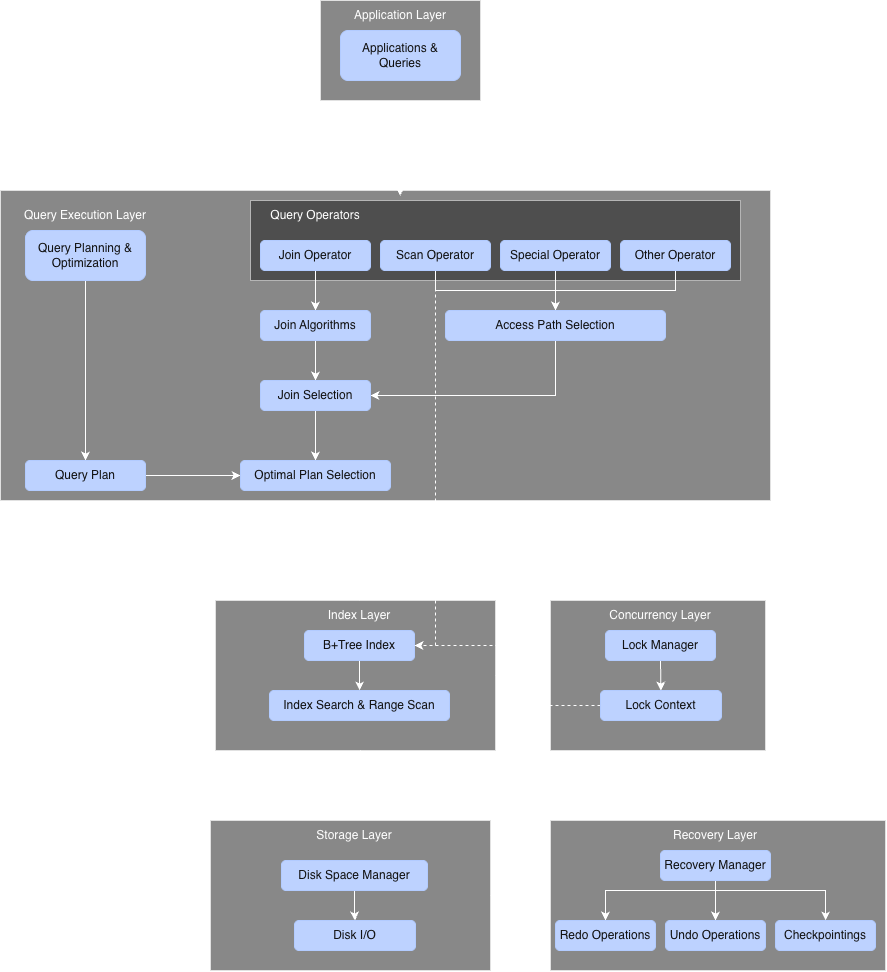

The diagram above was exported from draw.io. Its source (the exported page's mxGraphModel, read from the mxfile embedded in the PNG):
<mxGraphModel dx="1204" dy="1727" grid="1" gridSize="10" guides="1" tooltips="1" connect="1" arrows="1" fold="1" page="1" pageScale="1" pageWidth="827" pageHeight="1169" math="0" shadow="0">
  <root>
    <mxCell id="0" />
    <mxCell id="1" parent="0" />
    <mxCell id="rlcnWyhnfxC0A3_UQAX3-19" parent="1" style="rounded=0;whiteSpace=wrap;html=1;opacity=50;glass=0;shadow=0;" value="" vertex="1">
      <mxGeometry height="150" width="280" x="225" y="760" as="geometry" />
    </mxCell>
    <mxCell id="MvNY_rSW_psk5npPwasH-28" edge="1" parent="1" source="rlcnWyhnfxC0A3_UQAX3-7" style="edgeStyle=orthogonalEdgeStyle;rounded=0;orthogonalLoop=1;jettySize=auto;html=1;entryX=0.5;entryY=0;entryDx=0;entryDy=0;" target="rlcnWyhnfxC0A3_UQAX3-20">
      <mxGeometry relative="1" as="geometry">
        <Array as="points">
          <mxPoint x="369" y="690" />
          <mxPoint x="369" y="690" />
        </Array>
      </mxGeometry>
    </mxCell>
    <mxCell id="rlcnWyhnfxC0A3_UQAX3-7" parent="1" style="rounded=0;whiteSpace=wrap;html=1;opacity=50;glass=0;shadow=0;" value="" vertex="1">
      <mxGeometry height="310" width="770" x="10" y="350" as="geometry" />
    </mxCell>
    <mxCell id="MvNY_rSW_psk5npPwasH-1" parent="1" style="rounded=0;whiteSpace=wrap;html=1;opacity=50;glass=0;shadow=0;" value="" vertex="1">
      <mxGeometry height="80" width="490" x="260" y="360" as="geometry" />
    </mxCell>
    <mxCell id="rlcnWyhnfxC0A3_UQAX3-17" edge="1" parent="1" source="rlcnWyhnfxC0A3_UQAX3-3" style="edgeStyle=orthogonalEdgeStyle;rounded=0;orthogonalLoop=1;jettySize=auto;html=1;exitX=0.5;exitY=1;exitDx=0;exitDy=0;entryX=0.519;entryY=0.017;entryDx=0;entryDy=0;entryPerimeter=0;" target="rlcnWyhnfxC0A3_UQAX3-7">
      <mxGeometry relative="1" as="geometry" />
    </mxCell>
    <mxCell id="rlcnWyhnfxC0A3_UQAX3-3" parent="1" style="rounded=0;whiteSpace=wrap;html=1;opacity=50;glass=0;shadow=0;" value="" vertex="1">
      <mxGeometry height="100" width="160" x="330" y="160" as="geometry" />
    </mxCell>
    <mxCell id="rlcnWyhnfxC0A3_UQAX3-1" parent="1" style="rounded=1;whiteSpace=wrap;html=1;fillColor=light-dark(#0050EF,#BDD2FF);fontColor=#ffffff;strokeColor=#001DBC;" value="Applications &amp;amp; Queries" vertex="1">
      <mxGeometry height="50" width="120" x="350" y="190" as="geometry" />
    </mxCell>
    <mxCell id="rlcnWyhnfxC0A3_UQAX3-2" edge="1" parent="1" source="rlcnWyhnfxC0A3_UQAX3-1" style="edgeStyle=orthogonalEdgeStyle;rounded=0;orthogonalLoop=1;jettySize=auto;html=1;exitX=0.5;exitY=1;exitDx=0;exitDy=0;" target="rlcnWyhnfxC0A3_UQAX3-1">
      <mxGeometry relative="1" as="geometry" />
    </mxCell>
    <mxCell id="rlcnWyhnfxC0A3_UQAX3-6" parent="1" style="text;html=1;whiteSpace=wrap;strokeColor=none;fillColor=none;align=center;verticalAlign=middle;rounded=0;" value="Application Layer" vertex="1">
      <mxGeometry height="30" width="120" x="350" y="160" as="geometry" />
    </mxCell>
    <mxCell id="MvNY_rSW_psk5npPwasH-18" edge="1" parent="1" source="rlcnWyhnfxC0A3_UQAX3-8" style="edgeStyle=orthogonalEdgeStyle;rounded=0;orthogonalLoop=1;jettySize=auto;html=1;" target="rlcnWyhnfxC0A3_UQAX3-18">
      <mxGeometry relative="1" as="geometry" />
    </mxCell>
    <mxCell id="rlcnWyhnfxC0A3_UQAX3-8" parent="1" style="rounded=1;whiteSpace=wrap;html=1;fillColor=light-dark(#0050EF,#BDD2FF);fontColor=#ffffff;strokeColor=#001DBC;" value="Query Planning &amp;amp; Optimization" vertex="1">
      <mxGeometry height="50" width="120" x="35" y="390" as="geometry" />
    </mxCell>
    <mxCell id="rlcnWyhnfxC0A3_UQAX3-9" edge="1" parent="1" source="rlcnWyhnfxC0A3_UQAX3-8" style="edgeStyle=orthogonalEdgeStyle;rounded=0;orthogonalLoop=1;jettySize=auto;html=1;exitX=0.5;exitY=1;exitDx=0;exitDy=0;" target="rlcnWyhnfxC0A3_UQAX3-8">
      <mxGeometry relative="1" as="geometry" />
    </mxCell>
    <mxCell id="rlcnWyhnfxC0A3_UQAX3-10" parent="1" style="text;html=1;whiteSpace=wrap;strokeColor=none;fillColor=none;align=center;verticalAlign=middle;rounded=0;" value="Query Execution Layer" vertex="1">
      <mxGeometry height="30" width="130" x="30" y="360" as="geometry" />
    </mxCell>
    <mxCell id="MvNY_rSW_psk5npPwasH-3" edge="1" parent="1" source="rlcnWyhnfxC0A3_UQAX3-11" style="edgeStyle=orthogonalEdgeStyle;rounded=0;orthogonalLoop=1;jettySize=auto;html=1;" target="rlcnWyhnfxC0A3_UQAX3-16" value="">
      <mxGeometry relative="1" as="geometry" />
    </mxCell>
    <mxCell id="rlcnWyhnfxC0A3_UQAX3-11" parent="1" style="rounded=1;whiteSpace=wrap;html=1;fillColor=light-dark(#0050EF,#BDD2FF);fontColor=#ffffff;strokeColor=#001DBC;" value="Join Operator" vertex="1">
      <mxGeometry height="30" width="110" x="270" y="400" as="geometry" />
    </mxCell>
    <mxCell id="MvNY_rSW_psk5npPwasH-7" edge="1" parent="1" source="rlcnWyhnfxC0A3_UQAX3-12" style="edgeStyle=orthogonalEdgeStyle;rounded=0;orthogonalLoop=1;jettySize=auto;html=1;" target="MvNY_rSW_psk5npPwasH-4" value="">
      <mxGeometry relative="1" as="geometry" />
    </mxCell>
    <mxCell id="MvNY_rSW_psk5npPwasH-29" edge="1" parent="1" source="rlcnWyhnfxC0A3_UQAX3-12" style="edgeStyle=orthogonalEdgeStyle;rounded=0;orthogonalLoop=1;jettySize=auto;html=1;entryX=1;entryY=0.5;entryDx=0;entryDy=0;dashed=1;" target="MvNY_rSW_psk5npPwasH-19">
      <mxGeometry relative="1" as="geometry" />
    </mxCell>
    <mxCell id="rlcnWyhnfxC0A3_UQAX3-12" parent="1" style="rounded=1;whiteSpace=wrap;html=1;fillColor=light-dark(#0050EF,#BDD2FF);fontColor=#ffffff;strokeColor=#001DBC;" value="Scan Operator" vertex="1">
      <mxGeometry height="30" width="110" x="390" y="400" as="geometry" />
    </mxCell>
    <mxCell id="MvNY_rSW_psk5npPwasH-15" edge="1" parent="1" source="rlcnWyhnfxC0A3_UQAX3-13" style="edgeStyle=orthogonalEdgeStyle;rounded=0;orthogonalLoop=1;jettySize=auto;html=1;entryX=0.5;entryY=0;entryDx=0;entryDy=0;" target="MvNY_rSW_psk5npPwasH-4">
      <mxGeometry relative="1" as="geometry" />
    </mxCell>
    <mxCell id="rlcnWyhnfxC0A3_UQAX3-13" parent="1" style="rounded=1;whiteSpace=wrap;html=1;fillColor=light-dark(#0050EF,#BDD2FF);fontColor=#ffffff;strokeColor=#001DBC;" value="Special Operator" vertex="1">
      <mxGeometry height="30" width="110" x="510" y="400" as="geometry" />
    </mxCell>
    <mxCell id="MvNY_rSW_psk5npPwasH-16" edge="1" parent="1" source="rlcnWyhnfxC0A3_UQAX3-14" style="edgeStyle=orthogonalEdgeStyle;rounded=0;orthogonalLoop=1;jettySize=auto;html=1;entryX=0.5;entryY=0;entryDx=0;entryDy=0;" target="MvNY_rSW_psk5npPwasH-4">
      <mxGeometry relative="1" as="geometry" />
    </mxCell>
    <mxCell id="rlcnWyhnfxC0A3_UQAX3-14" parent="1" style="rounded=1;whiteSpace=wrap;html=1;fillColor=light-dark(#0050EF,#BDD2FF);fontColor=#ffffff;strokeColor=#001DBC;" value="Other Operator" vertex="1">
      <mxGeometry height="30" width="110" x="630" y="400" as="geometry" />
    </mxCell>
    <mxCell id="MvNY_rSW_psk5npPwasH-9" edge="1" parent="1" source="rlcnWyhnfxC0A3_UQAX3-16" style="edgeStyle=orthogonalEdgeStyle;rounded=0;orthogonalLoop=1;jettySize=auto;html=1;" target="MvNY_rSW_psk5npPwasH-8" value="">
      <mxGeometry relative="1" as="geometry" />
    </mxCell>
    <mxCell id="rlcnWyhnfxC0A3_UQAX3-16" parent="1" style="rounded=1;whiteSpace=wrap;html=1;fillColor=light-dark(#0050EF,#BDD2FF);fontColor=#ffffff;strokeColor=#001DBC;" value="Join Algorithms" vertex="1">
      <mxGeometry height="30" width="110" x="270" y="470" as="geometry" />
    </mxCell>
    <mxCell id="MvNY_rSW_psk5npPwasH-17" edge="1" parent="1" source="rlcnWyhnfxC0A3_UQAX3-18" style="edgeStyle=orthogonalEdgeStyle;rounded=0;orthogonalLoop=1;jettySize=auto;html=1;" target="MvNY_rSW_psk5npPwasH-13">
      <mxGeometry relative="1" as="geometry" />
    </mxCell>
    <mxCell id="rlcnWyhnfxC0A3_UQAX3-18" parent="1" style="rounded=1;whiteSpace=wrap;html=1;fillColor=light-dark(#0050EF,#BDD2FF);fontColor=#ffffff;strokeColor=#001DBC;" value="Query Plan" vertex="1">
      <mxGeometry height="30" width="120" x="35" y="620" as="geometry" />
    </mxCell>
    <mxCell id="MvNY_rSW_psk5npPwasH-25" edge="1" parent="1" source="rlcnWyhnfxC0A3_UQAX3-19" style="edgeStyle=orthogonalEdgeStyle;rounded=0;orthogonalLoop=1;jettySize=auto;html=1;entryX=0.546;entryY=-0.033;entryDx=0;entryDy=0;entryPerimeter=0;" target="MvNY_rSW_psk5npPwasH-22">
      <mxGeometry relative="1" as="geometry">
        <Array as="points">
          <mxPoint x="370" y="930" />
          <mxPoint x="370" y="930" />
        </Array>
      </mxGeometry>
    </mxCell>
    <mxCell id="rlcnWyhnfxC0A3_UQAX3-20" parent="1" style="text;html=1;whiteSpace=wrap;strokeColor=none;fillColor=none;align=center;verticalAlign=middle;rounded=0;" value="Index Layer" vertex="1">
      <mxGeometry height="30" width="130" x="304" y="760" as="geometry" />
    </mxCell>
    <mxCell id="MvNY_rSW_psk5npPwasH-2" parent="1" style="text;html=1;whiteSpace=wrap;strokeColor=none;fillColor=none;align=center;verticalAlign=middle;rounded=0;" value="Query Operators" vertex="1">
      <mxGeometry height="30" width="130" x="260" y="360" as="geometry" />
    </mxCell>
    <mxCell id="MvNY_rSW_psk5npPwasH-12" edge="1" parent="1" source="MvNY_rSW_psk5npPwasH-4" style="edgeStyle=orthogonalEdgeStyle;rounded=0;orthogonalLoop=1;jettySize=auto;html=1;entryX=1;entryY=0.5;entryDx=0;entryDy=0;" target="MvNY_rSW_psk5npPwasH-8">
      <mxGeometry relative="1" as="geometry">
        <Array as="points">
          <mxPoint x="565" y="555" />
        </Array>
      </mxGeometry>
    </mxCell>
    <mxCell id="MvNY_rSW_psk5npPwasH-4" parent="1" style="rounded=1;whiteSpace=wrap;html=1;fillColor=light-dark(#0050EF,#BDD2FF);fontColor=#ffffff;strokeColor=#001DBC;" value="Access Path Selection" vertex="1">
      <mxGeometry height="30" width="220" x="455" y="470" as="geometry" />
    </mxCell>
    <mxCell id="MvNY_rSW_psk5npPwasH-14" edge="1" parent="1" source="MvNY_rSW_psk5npPwasH-8" style="edgeStyle=orthogonalEdgeStyle;rounded=0;orthogonalLoop=1;jettySize=auto;html=1;" target="MvNY_rSW_psk5npPwasH-13" value="">
      <mxGeometry relative="1" as="geometry" />
    </mxCell>
    <mxCell id="MvNY_rSW_psk5npPwasH-8" parent="1" style="rounded=1;whiteSpace=wrap;html=1;fillColor=light-dark(#0050EF,#BDD2FF);fontColor=#ffffff;strokeColor=#001DBC;" value="Join Selection" vertex="1">
      <mxGeometry height="30" width="110" x="270" y="540" as="geometry" />
    </mxCell>
    <mxCell id="MvNY_rSW_psk5npPwasH-13" parent="1" style="rounded=1;whiteSpace=wrap;html=1;fillColor=light-dark(#0050EF,#BDD2FF);fontColor=#ffffff;strokeColor=#001DBC;" value="Optimal Plan Selection" vertex="1">
      <mxGeometry height="30" width="150" x="250" y="620" as="geometry" />
    </mxCell>
    <mxCell id="HIUAfaWI-lCyMpghvOBp-1" edge="1" parent="1" source="MvNY_rSW_psk5npPwasH-19" style="edgeStyle=orthogonalEdgeStyle;rounded=0;orthogonalLoop=1;jettySize=auto;html=1;" target="MvNY_rSW_psk5npPwasH-20">
      <mxGeometry relative="1" as="geometry" />
    </mxCell>
    <mxCell id="MvNY_rSW_psk5npPwasH-19" parent="1" style="rounded=1;whiteSpace=wrap;html=1;fillColor=light-dark(#0050EF,#BDD2FF);fontColor=#ffffff;strokeColor=#001DBC;" value="B+Tree Index" vertex="1">
      <mxGeometry height="30" width="110" x="314" y="790" as="geometry" />
    </mxCell>
    <mxCell id="MvNY_rSW_psk5npPwasH-20" parent="1" style="rounded=1;whiteSpace=wrap;html=1;fillColor=light-dark(#0050EF,#BDD2FF);fontColor=#ffffff;strokeColor=#001DBC;" value="Index Search &amp;amp; Range Scan" vertex="1">
      <mxGeometry height="30" width="180" x="279" y="850" as="geometry" />
    </mxCell>
    <mxCell id="MvNY_rSW_psk5npPwasH-21" parent="1" style="rounded=0;whiteSpace=wrap;html=1;opacity=50;glass=0;shadow=0;" value="" vertex="1">
      <mxGeometry height="150" width="280" x="220" y="980" as="geometry" />
    </mxCell>
    <mxCell id="MvNY_rSW_psk5npPwasH-22" parent="1" style="text;html=1;whiteSpace=wrap;strokeColor=none;fillColor=none;align=center;verticalAlign=middle;rounded=0;" value="Storage Layer" vertex="1">
      <mxGeometry height="30" width="130" x="299" y="980" as="geometry" />
    </mxCell>
    <mxCell id="HIUAfaWI-lCyMpghvOBp-9" edge="1" parent="1" source="MvNY_rSW_psk5npPwasH-23" style="edgeStyle=orthogonalEdgeStyle;rounded=0;orthogonalLoop=1;jettySize=auto;html=1;entryX=0.5;entryY=0;entryDx=0;entryDy=0;" target="MvNY_rSW_psk5npPwasH-31">
      <mxGeometry relative="1" as="geometry" />
    </mxCell>
    <mxCell id="MvNY_rSW_psk5npPwasH-23" parent="1" style="rounded=1;whiteSpace=wrap;html=1;fillColor=light-dark(#0050EF,#BDD2FF);fontColor=#ffffff;strokeColor=#001DBC;" value="Disk Space Manager" vertex="1">
      <mxGeometry height="30" width="146" x="291" y="1020" as="geometry" />
    </mxCell>
    <mxCell id="MvNY_rSW_psk5npPwasH-31" parent="1" style="rounded=1;whiteSpace=wrap;html=1;fillColor=light-dark(#0050EF,#BDD2FF);fontColor=#ffffff;strokeColor=#001DBC;" value="Disk I/O" vertex="1">
      <mxGeometry height="30" width="121" x="304" y="1080" as="geometry" />
    </mxCell>
    <mxCell id="HIUAfaWI-lCyMpghvOBp-6" edge="1" parent="1" source="MvNY_rSW_psk5npPwasH-32" style="edgeStyle=orthogonalEdgeStyle;rounded=0;orthogonalLoop=1;jettySize=auto;html=1;" target="rlcnWyhnfxC0A3_UQAX3-19">
      <mxGeometry relative="1" as="geometry" />
    </mxCell>
    <mxCell id="MvNY_rSW_psk5npPwasH-32" parent="1" style="rounded=0;whiteSpace=wrap;html=1;opacity=50;glass=0;shadow=0;" value="" vertex="1">
      <mxGeometry height="150" width="215" x="560" y="760" as="geometry" />
    </mxCell>
    <mxCell id="HIUAfaWI-lCyMpghvOBp-3" edge="1" parent="1" source="MvNY_rSW_psk5npPwasH-33" style="edgeStyle=orthogonalEdgeStyle;rounded=0;orthogonalLoop=1;jettySize=auto;html=1;" target="MvNY_rSW_psk5npPwasH-35" value="">
      <mxGeometry relative="1" as="geometry" />
    </mxCell>
    <mxCell id="MvNY_rSW_psk5npPwasH-33" parent="1" style="text;html=1;whiteSpace=wrap;strokeColor=none;fillColor=none;align=center;verticalAlign=middle;rounded=0;" value="Concurrency Layer" vertex="1">
      <mxGeometry height="30" width="130" x="605" y="760" as="geometry" />
    </mxCell>
    <mxCell id="MvNY_rSW_psk5npPwasH-34" parent="1" style="rounded=1;whiteSpace=wrap;html=1;fillColor=light-dark(#0050EF,#BDD2FF);fontColor=#ffffff;strokeColor=#001DBC;" value="Lock Manager" vertex="1">
      <mxGeometry height="30" width="110" x="615" y="790" as="geometry" />
    </mxCell>
    <mxCell id="HIUAfaWI-lCyMpghvOBp-4" edge="1" parent="1" source="MvNY_rSW_psk5npPwasH-35" style="edgeStyle=orthogonalEdgeStyle;rounded=0;orthogonalLoop=1;jettySize=auto;html=1;dashed=1;">
      <mxGeometry relative="1" as="geometry">
        <Array as="points">
          <mxPoint x="542" y="865" />
          <mxPoint x="542" y="805" />
          <mxPoint x="424" y="805" />
        </Array>
        <mxPoint x="424" y="805" as="targetPoint" />
      </mxGeometry>
    </mxCell>
    <mxCell id="MvNY_rSW_psk5npPwasH-35" parent="1" style="rounded=1;whiteSpace=wrap;html=1;fillColor=light-dark(#0050EF,#BDD2FF);fontColor=#ffffff;strokeColor=#001DBC;" value="Lock Context" vertex="1">
      <mxGeometry height="30" width="121" x="610" y="850" as="geometry" />
    </mxCell>
    <mxCell id="HIUAfaWI-lCyMpghvOBp-22" edge="1" parent="1" source="HIUAfaWI-lCyMpghvOBp-10" style="edgeStyle=orthogonalEdgeStyle;rounded=0;orthogonalLoop=1;jettySize=auto;html=1;entryX=1;entryY=0.5;entryDx=0;entryDy=0;" target="MvNY_rSW_psk5npPwasH-21">
      <mxGeometry relative="1" as="geometry">
        <mxPoint x="510" y="1055.0000000000002" as="targetPoint" />
      </mxGeometry>
    </mxCell>
    <mxCell id="HIUAfaWI-lCyMpghvOBp-10" parent="1" style="rounded=0;whiteSpace=wrap;html=1;opacity=50;glass=0;shadow=0;" value="" vertex="1">
      <mxGeometry height="150" width="335" x="560" y="980" as="geometry" />
    </mxCell>
    <mxCell id="HIUAfaWI-lCyMpghvOBp-12" parent="1" style="text;html=1;whiteSpace=wrap;strokeColor=none;fillColor=none;align=center;verticalAlign=middle;rounded=0;" value="Recovery Layer" vertex="1">
      <mxGeometry height="30" width="130" x="660" y="980" as="geometry" />
    </mxCell>
    <mxCell id="HIUAfaWI-lCyMpghvOBp-23" edge="1" parent="1" source="HIUAfaWI-lCyMpghvOBp-13" style="edgeStyle=orthogonalEdgeStyle;rounded=0;orthogonalLoop=1;jettySize=auto;html=1;entryX=0.5;entryY=0;entryDx=0;entryDy=0;" target="HIUAfaWI-lCyMpghvOBp-14">
      <mxGeometry relative="1" as="geometry">
        <Array as="points">
          <mxPoint x="725" y="1050" />
          <mxPoint x="615" y="1050" />
        </Array>
      </mxGeometry>
    </mxCell>
    <mxCell id="HIUAfaWI-lCyMpghvOBp-24" edge="1" parent="1" source="HIUAfaWI-lCyMpghvOBp-13" style="edgeStyle=orthogonalEdgeStyle;rounded=0;orthogonalLoop=1;jettySize=auto;html=1;" target="HIUAfaWI-lCyMpghvOBp-17">
      <mxGeometry relative="1" as="geometry" />
    </mxCell>
    <mxCell id="HIUAfaWI-lCyMpghvOBp-25" edge="1" parent="1" source="HIUAfaWI-lCyMpghvOBp-13" style="edgeStyle=orthogonalEdgeStyle;rounded=0;orthogonalLoop=1;jettySize=auto;html=1;" target="HIUAfaWI-lCyMpghvOBp-18">
      <mxGeometry relative="1" as="geometry">
        <Array as="points">
          <mxPoint x="725" y="1050" />
          <mxPoint x="835" y="1050" />
        </Array>
      </mxGeometry>
    </mxCell>
    <mxCell id="HIUAfaWI-lCyMpghvOBp-13" parent="1" style="rounded=1;whiteSpace=wrap;html=1;fillColor=light-dark(#0050EF,#BDD2FF);fontColor=#ffffff;strokeColor=#001DBC;" value="Recovery Manager" vertex="1">
      <mxGeometry height="30" width="110" x="670" y="1010" as="geometry" />
    </mxCell>
    <mxCell id="HIUAfaWI-lCyMpghvOBp-14" parent="1" style="rounded=1;whiteSpace=wrap;html=1;fillColor=light-dark(#0050EF,#BDD2FF);fontColor=#ffffff;strokeColor=#001DBC;" value="Redo Operations" vertex="1">
      <mxGeometry height="30" width="100" x="565" y="1080" as="geometry" />
    </mxCell>
    <mxCell id="HIUAfaWI-lCyMpghvOBp-17" parent="1" style="rounded=1;whiteSpace=wrap;html=1;fillColor=light-dark(#0050EF,#BDD2FF);fontColor=#ffffff;strokeColor=#001DBC;" value="Undo Operations" vertex="1">
      <mxGeometry height="30" width="100" x="675" y="1080" as="geometry" />
    </mxCell>
    <mxCell id="HIUAfaWI-lCyMpghvOBp-18" parent="1" style="rounded=1;whiteSpace=wrap;html=1;fillColor=light-dark(#0050EF,#BDD2FF);fontColor=#ffffff;strokeColor=#001DBC;" value="Checkpointings" vertex="1">
      <mxGeometry height="30" width="100" x="785" y="1080" as="geometry" />
    </mxCell>
  </root>
</mxGraphModel>